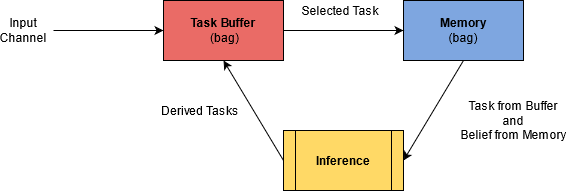

The diagram above was exported from draw.io. Its source (the exported page's mxGraphModel, read from the mxfile embedded in the PNG):
<mxGraphModel dx="660" dy="729" grid="1" gridSize="10" guides="1" tooltips="1" connect="1" arrows="1" fold="1" page="1" pageScale="1" pageWidth="850" pageHeight="1100" math="0" shadow="0">
  <root>
    <mxCell id="0" />
    <mxCell id="1" parent="0" />
    <mxCell id="R_4Eterm35RvbNCIREgg-1" value="&lt;div&gt;&lt;b&gt;Memory&lt;/b&gt;&lt;br&gt;&lt;/div&gt;&lt;div&gt;(bag)&lt;/div&gt;" style="rounded=0;whiteSpace=wrap;html=1;fillColor=#7EA6E0;" parent="1" vertex="1">
      <mxGeometry x="430" y="330" width="120" height="60" as="geometry" />
    </mxCell>
    <mxCell id="R_4Eterm35RvbNCIREgg-2" value="&lt;b&gt;Task Buffer&lt;br&gt;&lt;/b&gt;&amp;nbsp;(bag)" style="rounded=0;whiteSpace=wrap;html=1;fillColor=#EA6B66;" parent="1" vertex="1">
      <mxGeometry x="190" y="330" width="120" height="60" as="geometry" />
    </mxCell>
    <mxCell id="R_4Eterm35RvbNCIREgg-11" value="Selected Task" style="text;html=1;strokeColor=none;fillColor=none;align=center;verticalAlign=middle;whiteSpace=wrap;rounded=0;" parent="1" vertex="1">
      <mxGeometry x="320" y="330" width="94" height="20" as="geometry" />
    </mxCell>
    <mxCell id="R_4Eterm35RvbNCIREgg-17" value="Derived Tasks" style="text;html=1;strokeColor=none;fillColor=none;align=center;verticalAlign=middle;whiteSpace=wrap;rounded=0;" parent="1" vertex="1">
      <mxGeometry x="180" y="430" width="94" height="20" as="geometry" />
    </mxCell>
    <mxCell id="R_4Eterm35RvbNCIREgg-21" value="&lt;b&gt;Inference&lt;/b&gt;" style="shape=process;whiteSpace=wrap;html=1;backgroundOutline=1;fillColor=#FFD966;" parent="1" vertex="1">
      <mxGeometry x="310" y="460" width="120" height="60" as="geometry" />
    </mxCell>
    <mxCell id="R_4Eterm35RvbNCIREgg-22" value="" style="endArrow=classic;html=1;fillColor=#ffffff;exitX=1;exitY=0.5;exitDx=0;exitDy=0;entryX=0;entryY=0.5;entryDx=0;entryDy=0;" parent="1" source="R_4Eterm35RvbNCIREgg-2" target="R_4Eterm35RvbNCIREgg-1" edge="1">
      <mxGeometry width="50" height="50" relative="1" as="geometry">
        <mxPoint x="360" y="430" as="sourcePoint" />
        <mxPoint x="410" y="380" as="targetPoint" />
      </mxGeometry>
    </mxCell>
    <mxCell id="R_4Eterm35RvbNCIREgg-25" value="" style="endArrow=classic;html=1;fillColor=#ffffff;exitX=0.5;exitY=1;exitDx=0;exitDy=0;entryX=1;entryY=0.5;entryDx=0;entryDy=0;" parent="1" source="R_4Eterm35RvbNCIREgg-1" target="R_4Eterm35RvbNCIREgg-21" edge="1">
      <mxGeometry width="50" height="50" relative="1" as="geometry">
        <mxPoint x="360" y="430" as="sourcePoint" />
        <mxPoint x="410" y="380" as="targetPoint" />
      </mxGeometry>
    </mxCell>
    <mxCell id="R_4Eterm35RvbNCIREgg-27" value="" style="endArrow=classic;html=1;fillColor=#ffffff;exitX=0;exitY=0.5;exitDx=0;exitDy=0;entryX=0.5;entryY=1;entryDx=0;entryDy=0;" parent="1" source="R_4Eterm35RvbNCIREgg-21" target="R_4Eterm35RvbNCIREgg-2" edge="1">
      <mxGeometry width="50" height="50" relative="1" as="geometry">
        <mxPoint x="360" y="430" as="sourcePoint" />
        <mxPoint x="410" y="380" as="targetPoint" />
      </mxGeometry>
    </mxCell>
    <mxCell id="R_4Eterm35RvbNCIREgg-28" value="" style="endArrow=classic;html=1;fillColor=#ffffff;entryX=0;entryY=0.5;entryDx=0;entryDy=0;" parent="1" target="R_4Eterm35RvbNCIREgg-2" edge="1">
      <mxGeometry width="50" height="50" relative="1" as="geometry">
        <mxPoint x="80" y="360" as="sourcePoint" />
        <mxPoint x="140" y="330" as="targetPoint" />
      </mxGeometry>
    </mxCell>
    <mxCell id="R_4Eterm35RvbNCIREgg-29" value="&lt;div&gt;Input&lt;/div&gt;&lt;div&gt;Channel&lt;br&gt;&lt;/div&gt;" style="text;html=1;strokeColor=none;fillColor=none;align=center;verticalAlign=middle;whiteSpace=wrap;rounded=0;" parent="1" vertex="1">
      <mxGeometry x="30" y="350" width="40" height="20" as="geometry" />
    </mxCell>
    <mxCell id="0QI-NrXFsJz-jNo2h0gF-1" value="&lt;div&gt;Task from Buffer&lt;br&gt;&lt;/div&gt;&lt;div&gt;and&lt;/div&gt;&lt;div&gt;Belief from Memory&lt;br&gt;&lt;/div&gt;" style="text;html=1;strokeColor=none;fillColor=none;align=center;verticalAlign=middle;whiteSpace=wrap;rounded=0;" vertex="1" parent="1">
      <mxGeometry x="480" y="440" width="120" height="20" as="geometry" />
    </mxCell>
  </root>
</mxGraphModel>